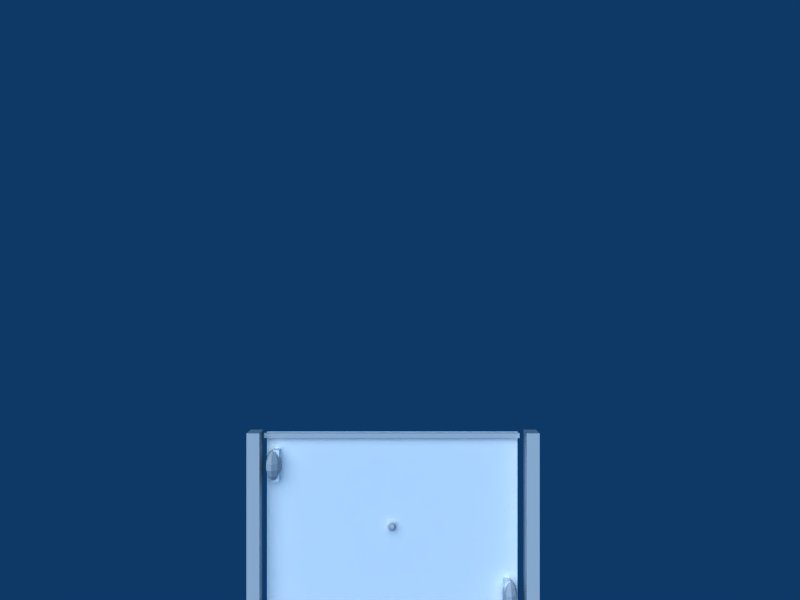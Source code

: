 # Source: pong.blend  (saved by Blender 2.49.2; exported with 4.5.12 LTS)
import bpy
from mathutils import Matrix  # noqa: F401  (used for matrix-valued properties, if any)

bpy.ops.wm.read_factory_settings(use_empty=True)
scene = bpy.context.scene
scene.name = 'Scene'

# ---- collections
col_collection_1 = bpy.data.collections.new('Collection 1'); scene.collection.children.link(col_collection_1)
col_collection_2 = bpy.data.collections.new('Collection 2'); scene.collection.children.link(col_collection_2)
col_collection_2.hide_render = True
col_collection_2.hide_viewport = True
col_collection_3 = bpy.data.collections.new('Collection 3'); scene.collection.children.link(col_collection_3)
col_collection_3.hide_render = True
col_collection_3.hide_viewport = True
col_collection_4 = bpy.data.collections.new('Collection 4'); scene.collection.children.link(col_collection_4)
col_collection_4.hide_render = True
col_collection_4.hide_viewport = True
col_collection_5 = bpy.data.collections.new('Collection 5'); scene.collection.children.link(col_collection_5)
col_collection_5.hide_render = True
col_collection_5.hide_viewport = True
col_collection_6 = bpy.data.collections.new('Collection 6'); scene.collection.children.link(col_collection_6)
col_collection_6.hide_render = True
col_collection_6.hide_viewport = True
col_collection_7 = bpy.data.collections.new('Collection 7'); scene.collection.children.link(col_collection_7)
col_collection_7.hide_render = True
col_collection_7.hide_viewport = True
col_collection_8 = bpy.data.collections.new('Collection 8'); scene.collection.children.link(col_collection_8)
col_collection_8.hide_render = True
col_collection_8.hide_viewport = True
col_collection_9 = bpy.data.collections.new('Collection 9'); scene.collection.children.link(col_collection_9)
col_collection_9.hide_render = True
col_collection_9.hide_viewport = True
col_collection_10 = bpy.data.collections.new('Collection 10'); scene.collection.children.link(col_collection_10)
col_collection_10.hide_render = True
col_collection_10.hide_viewport = True

# ---- materials (node trees are filled in below, after node groups)
mat_material = bpy.data.materials.new('Material')
mat_material.alpha_threshold = 0.0
mat_material.preview_render_type = 'FLAT'
mat_material.diffuse_color = (1.0, 1.0, 1.0, 1.0)
mat_material.roughness = 0.5
mat_material.specular_intensity = 0.0
mat_material.line_color = (0.0, 0.0, 0.0, 1.0)
mat_material_001 = bpy.data.materials.new('Material.001')
mat_material_001.alpha_threshold = 0.0
mat_material_001.diffuse_color = (1.0, 1.0, 1.0, 1.0)
mat_material_001.roughness = 0.5
mat_material_001.specular_intensity = 0.0
mat_material_001.line_color = (0.0, 0.0, 0.0, 1.0)

# ---- material node trees

# ---- world
world_world = bpy.data.worlds.new('World'); scene.world = world_world
world_world.color = (0.05656, 0.2208, 0.4)
world_world.use_sun_shadow = False
world_world.sun_shadow_jitter_overblur = 0.0
world_world.cycles.sampling_method = 'MANUAL'
world_world.cycles.sample_map_resolution = 256

# ---- cameras
cam_camera = bpy.data.cameras.new('Camera')
cam_camera.passepartout_alpha = 0.2
cam_camera.clip_end = 100.0
cam_camera.lens = 35.0
cam_camera.ortho_scale = 7.314
cam_camera.show_passepartout = False
cam_camera.show_safe_areas = True
cam_camera.dof.focus_distance = 0.0
cam_camera.dof.aperture_fstop = 128.0

# ---- lights
light_spot = bpy.data.lights.new('Spot', 'SUN')
light_spot.transmission_factor = 0.0
light_spot.cutoff_distance = 30.0
light_spot.angle = 1.571
light_spot.energy = 2.064
light_spot.shadow_buffer_clip_start = 1.001
light_spot.shadow_soft_size = 1.0
light_spot.shadow_cascade_max_distance = 1000.0
light_spot.cycles.use_multiple_importance_sampling = False

# ---- meshes
me_plane = bpy.data.meshes.new('Plane')
me_plane.from_pydata([(-1.0, 9.437e-08, -0.75), (-1.0, 2.076e-07, 0.75), (1.0, -9.437e-08, 0.75), (1.0, -2.076e-07, -0.75)], [], [(0, 3, 2, 1)])
_uv = me_plane.uv_layers.new(name='UVTex')
_uv.uv.foreach_set('vector', [0.0, 2.782e-07, 1.0, 0.0, 1.0, 1.0, 8.941e-08, 1.0])
me_plane.materials.append(mat_material)
me_plane.use_remesh_preserve_volume = False
me_plane.use_remesh_preserve_attributes = False
me_plane.use_mirror_vertex_groups = False
me_plane.update()
me_cube_003 = bpy.data.meshes.new('Cube.003')
me_cube_003.from_pydata([(1.0, 1.0, -1.0), (1.0, -1.0, -1.0), (-1.0, -1.0, -1.0), (-1.0, 1.0, -1.0), (1.0, 1.0, 1.0), (1.0, -1.0, 1.0), (-1.0, -1.0, 1.0), (-1.0, 1.0, 1.0)], [], [(0, 1, 2, 3), (4, 7, 6, 5), (0, 4, 5, 1), (1, 5, 6, 2), (2, 6, 7, 3), (4, 0, 3, 7)])
me_cube_003.use_remesh_preserve_volume = False
me_cube_003.use_remesh_preserve_attributes = False
me_cube_003.use_mirror_vertex_groups = False
me_cube_003.update()
me_cube = bpy.data.meshes.new('Cube')
me_cube.from_pydata([(1.0, 1.0, -1.0), (1.0, -1.0, -1.0), (-1.0, -1.0, -1.0), (-1.0, 1.0, -1.0), (1.0, 1.0, 1.0), (1.0, -1.0, 1.0), (-1.0, -1.0, 1.0), (-1.0, 1.0, 1.0)], [], [(0, 1, 2, 3), (4, 7, 6, 5), (0, 4, 5, 1), (1, 5, 6, 2), (2, 6, 7, 3), (4, 0, 3, 7)])
me_cube.use_remesh_preserve_volume = False
me_cube.use_remesh_preserve_attributes = False
me_cube.use_mirror_vertex_groups = False
me_cube.update()
me_cube_007 = bpy.data.meshes.new('Cube.007')
me_cube_007.from_pydata([(0.02309, 0.03561, -0.1246), (0.02309, -0.03561, -0.1246), (-0.02309, -0.03561, -0.1246), (-0.02309, 0.03561, -0.1246), (0.02309, 0.03561, 0.1246), (0.02309, -0.03561, 0.1246), (-0.02309, -0.03561, 0.1246), (-0.02309, 0.03561, 0.1246)], [], [(0, 1, 2, 3), (4, 7, 6, 5), (0, 4, 5, 1), (1, 5, 6, 2), (2, 6, 7, 3), (4, 0, 3, 7)])
_uv = me_cube_007.uv_layers.new(name='UVTex')
_uv.uv.foreach_set('vector', [0.05296, 0.9778, 0.03606, 0.9778, 0.03606, 0.9626, 0.05296, 0.9626, 0.05296, 0.9778, 0.03606, 0.9778, 0.03606, 0.9626, 0.05296, 0.9626, 0.05296, 0.9778, 0.03606, 0.9778, 0.03606, 0.9626, 0.05296, 0.9626, 0.05296, 0.9778, 0.03606, 0.9778, 0.03606, 0.9626, 0.05296, 0.9626, 0.05296, 0.9778, 0.03606, 0.9778, 0.03606, 0.9626, 0.05296, 0.9626, 0.05296, 0.9778, 0.03606, 0.9778, 0.03606, 0.9626, 0.05296, 0.9626])
me_cube_007.materials.append(mat_material_001)
me_cube_007.use_remesh_preserve_volume = False
me_cube_007.use_remesh_preserve_attributes = False
me_cube_007.use_mirror_vertex_groups = False
me_cube_007.update()
me_sphere_002 = bpy.data.meshes.new('Sphere.002')
me_sphere_002.from_pydata([(-0.04465, 6.844e-09, 0.1228), (0.007132, 6.844e-09, 0.1108), (0.05103, 6.844e-09, 0.07682), (0.08035, 6.844e-09, 0.02594), (0.08035, 6.844e-09, -0.02597), (0.05103, 6.844e-09, -0.07919), (0.007132, 6.844e-09, -0.1148), (-0.008034, 0.03661, -0.1148), (0.023, 0.06765, -0.07919), (0.04374, 0.08839, -0.02597), (0.04374, 0.08839, 0.02594), (0.023, 0.06765, 0.07682), (-0.008034, 0.03661, 0.1108), (-0.04465, 0.05178, 0.1108), (-0.04465, 0.09567, 0.07682), (-0.04465, 0.125, 0.02594), (-0.04465, 0.125, -0.02597), (-0.04465, 0.09567, -0.07919), (-0.04465, 0.05178, -0.1148), (-0.08126, 0.03661, -0.1148), (-0.1123, 0.06765, -0.07919), (-0.133, 0.08839, -0.02597), (-0.133, 0.08839, 0.02594), (-0.1123, 0.06765, 0.07682), (-0.08126, 0.03661, 0.1108), (-0.09642, -7.162e-10, 0.1108), (-0.1403, -8.277e-09, 0.07682), (-0.1696, -1.836e-08, 0.02594), (-0.1696, -1.836e-08, -0.02597), (-0.1403, -8.277e-09, -0.07919), (-0.09642, -7.162e-10, -0.1148), (-0.04465, -7.602e-09, -0.1272), (-0.08126, -0.03661, -0.1148), (-0.1123, -0.06765, -0.07919), (-0.133, -0.08839, -0.02597), (-0.133, -0.08839, 0.02594), (-0.1123, -0.06765, 0.07682), (-0.08126, -0.03661, 0.1108), (-0.04465, -0.05178, 0.1108), (-0.04465, -0.09567, 0.07682), (-0.04465, -0.125, 0.02594), (-0.04465, -0.125, -0.02597), (-0.04465, -0.09567, -0.07919), (-0.04465, -0.05178, -0.1148), (-0.008034, -0.03661, -0.1148), (0.023, -0.06765, -0.07919), (0.04374, -0.08839, -0.02597), (0.04374, -0.08839, 0.02594), (0.023, -0.06765, 0.07682), (-0.008034, -0.03661, 0.1108)], [], [(31, 7, 6), (6, 7, 8, 5), (5, 8, 9, 4), (3, 10, 11, 2), (2, 11, 12, 1), (12, 0, 1), (13, 0, 12), (11, 14, 13, 12), (10, 15, 14, 11), (8, 17, 16, 9), (7, 18, 17, 8), (31, 18, 7), (31, 19, 18), (18, 19, 20, 17), (17, 20, 21, 16), (15, 22, 23, 14), (14, 23, 24, 13), (24, 0, 13), (25, 0, 24), (23, 26, 25, 24), (22, 27, 26, 23), (20, 29, 28, 21), (19, 30, 29, 20), (31, 30, 19), (31, 32, 30), (30, 32, 33, 29), (29, 33, 34, 28), (27, 35, 36, 26), (26, 36, 37, 25), (37, 0, 25), (38, 0, 37), (36, 39, 38, 37), (35, 40, 39, 36), (33, 42, 41, 34), (32, 43, 42, 33), (31, 43, 32), (31, 44, 43), (43, 44, 45, 42), (42, 45, 46, 41), (40, 47, 48, 39), (39, 48, 49, 38), (49, 0, 38), (1, 0, 49), (48, 2, 1, 49), (47, 3, 2, 48), (45, 5, 4, 46), (44, 6, 5, 45), (31, 6, 44), (34, 41, 40, 35), (40, 41, 46, 47), (3, 47, 46, 4), (3, 4, 9, 10), (9, 16, 15, 10), (15, 16, 21, 22), (21, 28, 27, 22), (28, 34, 35, 27)])
me_sphere_002.use_remesh_preserve_volume = False
me_sphere_002.use_remesh_preserve_attributes = False
me_sphere_002.use_mirror_vertex_groups = False
me_sphere_002.update()
me_cube_002 = bpy.data.meshes.new('Cube.002')
me_cube_002.from_pydata([(0.935, 0.02, 0.02), (0.935, -0.02, 0.02), (-0.935, -0.02, 0.02), (-0.935, 0.02, 0.02), (0.935, 0.02, -0.02), (0.935, -0.02, -0.02), (-0.935, -0.02, -0.02), (-0.935, 0.02, -0.02)], [], [(0, 1, 2, 3), (4, 7, 6, 5), (0, 4, 5, 1), (1, 5, 6, 2), (2, 6, 7, 3), (4, 0, 3, 7)])
me_cube_002.use_remesh_preserve_volume = False
me_cube_002.use_remesh_preserve_attributes = False
me_cube_002.use_mirror_vertex_groups = False
me_cube_002.update()
me_cube_001 = bpy.data.meshes.new('Cube.001')
me_cube_001.from_pydata([(0.935, 0.02, 0.02), (0.935, -0.02, 0.02), (-0.935, -0.02, 0.02), (-0.935, 0.02, 0.02), (0.935, 0.02, -0.02), (0.935, -0.02, -0.02), (-0.935, -0.02, -0.02), (-0.935, 0.02, -0.02)], [], [(0, 1, 2, 3), (4, 7, 6, 5), (0, 4, 5, 1), (1, 5, 6, 2), (2, 6, 7, 3), (4, 0, 3, 7)])
me_cube_001.use_remesh_preserve_volume = False
me_cube_001.use_remesh_preserve_attributes = False
me_cube_001.use_mirror_vertex_groups = False
me_cube_001.update()
me_plane_002 = bpy.data.meshes.new('Plane.002')
me_plane_002.from_pydata([(-0.03, 5.662e-08, -0.03), (-0.03, 1.246e-07, 0.03), (0.03, -5.662e-08, 0.03), (0.03, -1.246e-07, -0.03)], [], [(0, 3, 2, 1)])
_uv = me_plane_002.uv_layers.new(name='UVTex')
_uv.uv.foreach_set('vector', [0.01651, 0.9636, 0.03022, 0.9636, 0.03022, 0.9773, 0.01651, 0.9773])
me_plane_002.materials.append(mat_material)
me_plane_002.use_remesh_preserve_volume = False
me_plane_002.use_remesh_preserve_attributes = False
me_plane_002.use_mirror_vertex_groups = False
me_plane_002.update()
me_sphere = bpy.data.meshes.new('Sphere')
me_sphere.from_pydata([(0.0, 0.0, 0.2), (0.1, 0.0, 0.1732), (0.1732, 0.0, 0.1), (0.2, 0.0, -8.742e-09), (0.1732, 0.0, -0.1), (0.1, 0.0, -0.1732), (0.05, 0.0866, -0.1732), (0.0866, 0.15, -0.1), (0.1, 0.1732, -1.49e-08), (0.0866, 0.15, 0.1), (0.05, 0.0866, 0.1732), (-0.05, 0.0866, 0.1732), (-0.0866, 0.15, 0.1), (-0.1, 0.1732, -1.49e-08), (-0.0866, 0.15, -0.1), (-0.05, 0.0866, -0.1732), (-0.1, -7.451e-09, -0.1732), (-0.1732, -1.49e-08, -0.1), (-0.2, -2.235e-08, -1.49e-08), (-0.1732, -1.49e-08, 0.1), (-0.1, -1.118e-08, 0.1732), (-0.05, -0.0866, 0.1732), (-0.0866, -0.15, 0.1), (-0.1, -0.1732, -1.49e-08), (-0.0866, -0.15, -0.1), (-0.05, -0.0866, -0.1732), (-1.51e-08, -2.615e-08, -0.2), (0.05, -0.0866, -0.1732), (0.0866, -0.15, -0.1), (0.1, -0.1732, -1.49e-08), (0.0866, -0.15, 0.1), (0.05, -0.0866, 0.1732)], [], [(26, 6, 5), (5, 6, 7, 4), (4, 7, 8, 3), (3, 8, 9, 2), (2, 9, 10, 1), (10, 0, 1), (11, 0, 10), (9, 12, 11, 10), (8, 13, 12, 9), (7, 14, 13, 8), (6, 15, 14, 7), (26, 15, 6), (26, 16, 15), (15, 16, 17, 14), (14, 17, 18, 13), (13, 18, 19, 12), (12, 19, 20, 11), (20, 0, 11), (21, 0, 20), (19, 22, 21, 20), (18, 23, 22, 19), (17, 24, 23, 18), (16, 25, 24, 17), (26, 25, 16), (26, 27, 25), (25, 27, 28, 24), (24, 28, 29, 23), (23, 29, 30, 22), (22, 30, 31, 21), (31, 0, 21), (1, 0, 31), (30, 2, 1, 31), (29, 3, 2, 30), (28, 4, 3, 29), (27, 5, 4, 28), (26, 5, 27)])
me_sphere.use_remesh_preserve_volume = False
me_sphere.use_remesh_preserve_attributes = False
me_sphere.use_mirror_vertex_groups = False
me_sphere.update()
me_cube_004 = bpy.data.meshes.new('Cube.004')
me_cube_004.from_pydata([(0.02309, 0.03561, -0.1246), (0.02309, -0.03561, -0.1246), (-0.02309, -0.03561, -0.1246), (-0.02309, 0.03561, -0.1246), (0.02309, 0.03561, 0.1246), (0.02309, -0.03561, 0.1246), (-0.02309, -0.03561, 0.1246), (-0.02309, 0.03561, 0.1246)], [], [(0, 1, 2, 3), (4, 7, 6, 5), (0, 4, 5, 1), (1, 5, 6, 2), (2, 6, 7, 3), (4, 0, 3, 7)])
_uv = me_cube_004.uv_layers.new(name='UVTex')
_uv.uv.foreach_set('vector', [0.05296, 0.9778, 0.03606, 0.9778, 0.03606, 0.9626, 0.05296, 0.9626, 0.05296, 0.9778, 0.03606, 0.9778, 0.03606, 0.9626, 0.05296, 0.9626, 0.05296, 0.9778, 0.03606, 0.9778, 0.03606, 0.9626, 0.05296, 0.9626, 0.05296, 0.9778, 0.03606, 0.9778, 0.03606, 0.9626, 0.05296, 0.9626, 0.05296, 0.9778, 0.03606, 0.9778, 0.03606, 0.9626, 0.05296, 0.9626, 0.05296, 0.9778, 0.03606, 0.9778, 0.03606, 0.9626, 0.05296, 0.9626])
me_cube_004.materials.append(mat_material_001)
me_cube_004.use_remesh_preserve_volume = False
me_cube_004.use_remesh_preserve_attributes = False
me_cube_004.use_mirror_vertex_groups = False
me_cube_004.update()
me_sphere_001 = bpy.data.meshes.new('Sphere.001')
me_sphere_001.from_pydata([(-0.04465, 6.844e-09, 0.1228), (0.007132, 6.844e-09, 0.1108), (0.05103, 6.844e-09, 0.07682), (0.08035, 6.844e-09, 0.02594), (0.08035, 6.844e-09, -0.02597), (0.05103, 6.844e-09, -0.07919), (0.007132, 6.844e-09, -0.1148), (-0.008034, 0.03661, -0.1148), (0.023, 0.06765, -0.07919), (0.04374, 0.08839, -0.02597), (0.04374, 0.08839, 0.02594), (0.023, 0.06765, 0.07682), (-0.008034, 0.03661, 0.1108), (-0.04465, 0.05178, 0.1108), (-0.04465, 0.09567, 0.07682), (-0.04465, 0.125, 0.02594), (-0.04465, 0.125, -0.02597), (-0.04465, 0.09567, -0.07919), (-0.04465, 0.05178, -0.1148), (-0.08126, 0.03661, -0.1148), (-0.1123, 0.06765, -0.07919), (-0.133, 0.08839, -0.02597), (-0.133, 0.08839, 0.02594), (-0.1123, 0.06765, 0.07682), (-0.08126, 0.03661, 0.1108), (-0.09642, -7.162e-10, 0.1108), (-0.1403, -8.277e-09, 0.07682), (-0.1696, -1.836e-08, 0.02594), (-0.1696, -1.836e-08, -0.02597), (-0.1403, -8.277e-09, -0.07919), (-0.09642, -7.162e-10, -0.1148), (-0.04465, -7.602e-09, -0.1272), (-0.08126, -0.03661, -0.1148), (-0.1123, -0.06765, -0.07919), (-0.133, -0.08839, -0.02597), (-0.133, -0.08839, 0.02594), (-0.1123, -0.06765, 0.07682), (-0.08126, -0.03661, 0.1108), (-0.04465, -0.05178, 0.1108), (-0.04465, -0.09567, 0.07682), (-0.04465, -0.125, 0.02594), (-0.04465, -0.125, -0.02597), (-0.04465, -0.09567, -0.07919), (-0.04465, -0.05178, -0.1148), (-0.008034, -0.03661, -0.1148), (0.023, -0.06765, -0.07919), (0.04374, -0.08839, -0.02597), (0.04374, -0.08839, 0.02594), (0.023, -0.06765, 0.07682), (-0.008034, -0.03661, 0.1108)], [], [(31, 7, 6), (6, 7, 8, 5), (5, 8, 9, 4), (3, 10, 11, 2), (2, 11, 12, 1), (12, 0, 1), (13, 0, 12), (11, 14, 13, 12), (10, 15, 14, 11), (8, 17, 16, 9), (7, 18, 17, 8), (31, 18, 7), (31, 19, 18), (18, 19, 20, 17), (17, 20, 21, 16), (15, 22, 23, 14), (14, 23, 24, 13), (24, 0, 13), (25, 0, 24), (23, 26, 25, 24), (22, 27, 26, 23), (20, 29, 28, 21), (19, 30, 29, 20), (31, 30, 19), (31, 32, 30), (30, 32, 33, 29), (29, 33, 34, 28), (27, 35, 36, 26), (26, 36, 37, 25), (37, 0, 25), (38, 0, 37), (36, 39, 38, 37), (35, 40, 39, 36), (33, 42, 41, 34), (32, 43, 42, 33), (31, 43, 32), (31, 44, 43), (43, 44, 45, 42), (42, 45, 46, 41), (40, 47, 48, 39), (39, 48, 49, 38), (49, 0, 38), (1, 0, 49), (48, 2, 1, 49), (47, 3, 2, 48), (45, 5, 4, 46), (44, 6, 5, 45), (31, 6, 44), (34, 41, 40, 35), (40, 41, 46, 47), (3, 47, 46, 4), (3, 4, 9, 10), (9, 16, 15, 10), (15, 16, 21, 22), (21, 28, 27, 22), (28, 34, 35, 27)])
me_sphere_001.use_remesh_preserve_volume = False
me_sphere_001.use_remesh_preserve_attributes = False
me_sphere_001.use_mirror_vertex_groups = False
me_sphere_001.update()

# ---- objects
ob_playfield = bpy.data.objects.new('playfield', me_plane)
ob_deadline_pad1 = bpy.data.objects.new('deadline_pad1', me_cube_003)
ob_deadline_pad0 = bpy.data.objects.new('deadline_pad0', me_cube)
ob_pad0 = bpy.data.objects.new('pad0', me_cube_007)
ob_pad0_collide = bpy.data.objects.new('pad0_collide', me_sphere_002)
ob_walldown_collide = bpy.data.objects.new('walldown_collide', me_cube_002)
ob_wallup_collide = bpy.data.objects.new('wallup_collide', me_cube_001)
ob_ball = bpy.data.objects.new('ball', me_plane_002)
ob_ball_collide = bpy.data.objects.new('ball_collide', me_sphere)
ob_pad1 = bpy.data.objects.new('pad1', me_cube_004)
ob_pad1_collide = bpy.data.objects.new('pad1_collide', me_sphere_001)
ob_camera = bpy.data.objects.new('Camera', cam_camera)
ob_lamp = bpy.data.objects.new('Lamp', light_spot)

# ---- transforms, parenting, visibility, modifiers, constraints
ob_playfield.location = (0.0, 0.0, 0.0)
ob_playfield.lock_rotations_4d = False
ob_playfield.empty_display_type = 'ARROWS'
ob_playfield.lineart.crease_threshold = 0.0
ob_deadline_pad1.parent = ob_playfield
ob_deadline_pad1.location = (1.103, -0.03641, -0.0003502)
ob_deadline_pad1.scale = (-0.05128, -0.09006, -0.7568)
ob_deadline_pad1.lock_rotations_4d = False
ob_deadline_pad1.empty_display_type = 'ARROWS'
ob_deadline_pad1.lineart.crease_threshold = 0.0
ob_deadline_pad0.parent = ob_playfield
ob_deadline_pad0.location = (-1.087, -0.03641, -0.0003502)
ob_deadline_pad0.scale = (-0.05128, -0.09006, -0.7568)
ob_deadline_pad0.lock_rotations_4d = False
ob_deadline_pad0.empty_display_type = 'ARROWS'
ob_deadline_pad0.lineart.crease_threshold = 0.0
ob_pad0.parent = ob_playfield
ob_pad0.location = (0.9105, -0.03641, -0.5393)
ob_pad0.lock_rotations_4d = False
ob_pad0.empty_display_type = 'ARROWS'
ob_pad0.display_type = 'WIRE'
ob_pad0.lineart.crease_threshold = 0.0
ob_pad0_collide.parent = ob_pad0
ob_pad0_collide.matrix_parent_inverse = Matrix(((1.0, 0.0, 0.0, -0.9105), (0.0, 1.0, 0.0, 0.03641), (0.0, 0.0, 1.0, 0.5393), (0.0, 0.0, 0.0, 1.0)))
ob_pad0_collide.location = (0.9529, -0.03641, -0.5368)
ob_pad0_collide.scale = (0.453, 0.9025, 0.9736)
ob_pad0_collide.lock_rotations_4d = False
ob_pad0_collide.empty_display_type = 'ARROWS'
ob_pad0_collide.lineart.crease_threshold = 0.0
ob_walldown_collide.parent = ob_playfield
ob_walldown_collide.location = (0.00202, -0.0164, -0.7244)
ob_walldown_collide.scale = (1.085, 1.0, 1.0)
ob_walldown_collide.lock_rotations_4d = False
ob_walldown_collide.empty_display_type = 'ARROWS'
ob_walldown_collide.display_type = 'WIRE'
ob_walldown_collide.lineart.crease_threshold = 0.0
ob_wallup_collide.parent = ob_playfield
ob_wallup_collide.location = (-0.002859, -0.0164, 0.7224)
ob_wallup_collide.scale = (1.085, 1.0, 1.0)
ob_wallup_collide.lock_rotations_4d = False
ob_wallup_collide.empty_display_type = 'ARROWS'
ob_wallup_collide.display_type = 'WIRE'
ob_wallup_collide.lineart.crease_threshold = 0.0
ob_ball.parent = ob_playfield
ob_ball.location = (0.0, -0.01, 0.0)
ob_ball.lock_rotations_4d = False
ob_ball.empty_display_type = 'ARROWS'
ob_ball.lineart.crease_threshold = 0.0
ob_ball_collide.parent = ob_ball
ob_ball_collide.matrix_parent_inverse = Matrix(((1.0, 0.0, 0.0, 0.0), (0.0, 1.0, 0.0, 0.01), (0.0, 0.0, 1.0, 0.0), (0.0, 0.0, 0.0, 1.0)))
ob_ball_collide.location = (0.0, -0.035, 0.0)
ob_ball_collide.scale = (0.154, 0.1804, 0.154)
ob_ball_collide.lock_rotations_4d = False
ob_ball_collide.empty_display_type = 'ARROWS'
ob_ball_collide.display_type = 'WIRE'
ob_ball_collide.lineart.crease_threshold = 0.0
ob_pad1.parent = ob_playfield
ob_pad1.location = (-0.914, -0.03641, 0.4905)
ob_pad1.lock_rotations_4d = False
ob_pad1.empty_display_type = 'ARROWS'
ob_pad1.display_type = 'WIRE'
ob_pad1.lineart.crease_threshold = 0.0
ob_pad1_collide.parent = ob_pad1
ob_pad1_collide.matrix_parent_inverse = Matrix(((1.0, 0.0, 0.0, 0.914), (0.0, 1.0, 0.0, 0.03641), (0.0, 0.0, 1.0, -0.4905), (0.0, 0.0, 0.0, 1.0)))
ob_pad1_collide.location = (-0.9165, -0.03641, 0.493)
ob_pad1_collide.scale = (0.5019, 1.0, 0.9808)
ob_pad1_collide.lock_rotations_4d = False
ob_pad1_collide.empty_display_type = 'ARROWS'
ob_pad1_collide.lineart.crease_threshold = 0.0
ob_camera.location = (0.06222, -6.202, 1.797)
ob_camera.rotation_euler = (1.571, 0.0, 0.0)
ob_camera.lock_rotations_4d = False
ob_camera.empty_display_type = 'ARROWS'
ob_camera.color = (0.0, 0.0, 0.0, 0.0)
ob_camera.hide_viewport = True
ob_camera.hide_select = True
ob_camera.display_type = 'WIRE'
ob_camera.lineart.crease_threshold = 0.0
_c = ob_camera.constraints.new('TRACK_TO'); _c.name = 'Const'
ob_lamp.location = (-0.08843, -1.103, 12.63)
ob_lamp.rotation_euler = (1.081, -0.7078, 0.1093)
ob_lamp.lock_rotations_4d = False
ob_lamp.empty_display_type = 'ARROWS'
ob_lamp.color = (0.0, 0.0, 0.0, 0.0)
ob_lamp.hide_viewport = True
ob_lamp.hide_select = True
ob_lamp.lineart.crease_threshold = 0.0

# ---- collection membership
col_collection_1.objects.link(ob_playfield)
col_collection_1.objects.link(ob_deadline_pad1)
col_collection_1.objects.link(ob_deadline_pad0)
col_collection_1.objects.link(ob_pad0)
col_collection_1.objects.link(ob_pad0_collide)
col_collection_1.objects.link(ob_walldown_collide)
col_collection_1.objects.link(ob_wallup_collide)
col_collection_1.objects.link(ob_ball)
col_collection_1.objects.link(ob_ball_collide)
col_collection_1.objects.link(ob_pad1)
col_collection_1.objects.link(ob_pad1_collide)
col_collection_1.objects.link(ob_camera)
col_collection_1.objects.link(ob_lamp)
col_collection_2.objects.link(ob_lamp)
col_collection_3.objects.link(ob_lamp)
col_collection_4.objects.link(ob_lamp)
col_collection_5.objects.link(ob_lamp)
col_collection_6.objects.link(ob_lamp)
col_collection_7.objects.link(ob_lamp)
col_collection_8.objects.link(ob_lamp)
col_collection_9.objects.link(ob_lamp)
col_collection_10.objects.link(ob_lamp)

# ---- scene / render settings (as saved in the file)
scene.camera = ob_camera
scene.frame_start = 5; scene.frame_end = 100; scene.frame_set(3)
scene.render.engine = 'BLENDER_EEVEE_NEXT'
scene.render.image_settings.file_format = 'JPEG'
scene.render.image_settings.color_mode = 'RGB'
scene.render.image_settings.compression = 90
scene.render.resolution_x = 800
scene.render.resolution_y = 600
scene.render.pixel_aspect_x = 100.0
scene.render.pixel_aspect_y = 100.0
scene.render.dither_intensity = 0.0
scene.render.use_compositing = False
scene.render.use_sequencer = False
scene.render.bake_margin = 2
scene.render.bake_bias = 0.0
scene.render.use_stamp_time = False
scene.render.use_stamp_date = False
scene.render.use_stamp_frame = False
scene.render.use_stamp_camera = False
scene.render.use_stamp_scene = False
scene.render.use_stamp_filename = False
scene.render.use_stamp_render_time = False
scene.render.stamp_font_size = 0
scene.cycles.use_denoising = False
scene.cycles.samples = 10
scene.cycles.sampling_pattern = 'TABULATED_SOBOL'
scene.cycles.light_sampling_threshold = 0.0
scene.cycles.use_adaptive_sampling = False
scene.cycles.use_light_tree = False
scene.cycles.blur_glossy = 0.0
scene.cycles.volume_bounces = 1
scene.cycles.pixel_filter_type = 'GAUSSIAN'
scene.cycles.sample_clamp_indirect = 0.0
scene.view_settings.view_transform = 'Raw'
bpy.context.view_layer.update()
